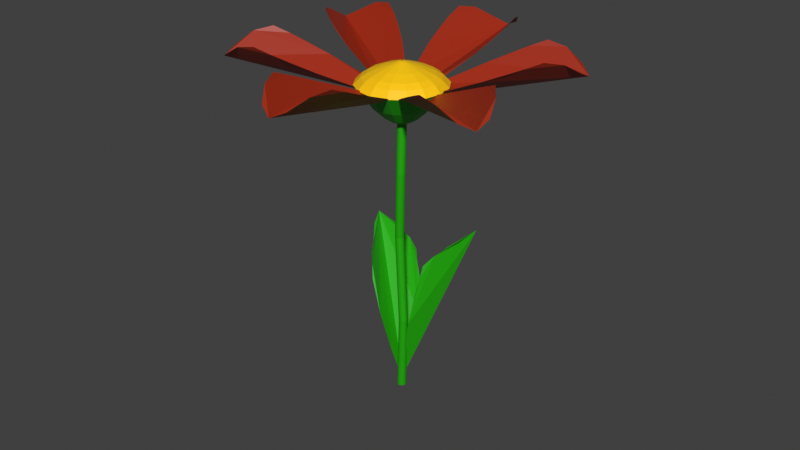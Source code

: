 # Source: kleineBlume.blend  (saved by Blender 3.6.13; exported with 4.5.12 LTS)
import bpy
from mathutils import Matrix  # noqa: F401  (used for matrix-valued properties, if any)

bpy.ops.wm.read_factory_settings(use_empty=True)
scene = bpy.context.scene
scene.name = 'Scene'

# ---- collections
col_collection = bpy.data.collections.new('Collection'); scene.collection.children.link(col_collection)

# ---- materials (node trees are filled in below, after node groups)
mat_blatt = bpy.data.materials.new('Blatt')
mat_blatt.use_transparent_shadow = False
mat_st_ngel = bpy.data.materials.new('Stängel')
mat_st_ngel.use_transparent_shadow = False
mat_blumemitte = bpy.data.materials.new('BlumeMitte')
mat_blumemitte.use_transparent_shadow = False
mat_material_001 = bpy.data.materials.new('Material.001')
mat_material_001.use_transparent_shadow = False

# ---- material node trees
mat_blatt.use_nodes = True; mat_blatt.node_tree.nodes.clear()
_N = mat_blatt.node_tree.nodes; _L = mat_blatt.node_tree.links
n0 = _N.new('ShaderNodeBsdfPrincipled'); n0.name = 'Principled BSDF'; n0.location = (10, 300)
n0.inputs[0].default_value = (0.3537, 0.02134, 0.003514, 1.0)
n0.inputs[3].default_value = 1.45
n1 = _N.new('ShaderNodeOutputMaterial'); n1.name = 'Material-Ausgabe'; n1.location = (300, 300)
_L.new(n0.outputs[0], n1.inputs[0])
n1.is_active_output = True
mat_st_ngel.use_nodes = True; mat_st_ngel.node_tree.nodes.clear()
_N = mat_st_ngel.node_tree.nodes; _L = mat_st_ngel.node_tree.links
n0 = _N.new('ShaderNodeBsdfPrincipled'); n0.name = 'Principled BSDF'; n0.location = (10, 300)
n0.inputs[0].default_value = (0.01375, 0.406, 0.0, 1.0)
n0.inputs[3].default_value = 1.45
n1 = _N.new('ShaderNodeOutputMaterial'); n1.name = 'Material-Ausgabe'; n1.location = (300, 300)
_L.new(n0.outputs[0], n1.inputs[0])
n1.is_active_output = True
mat_blumemitte.use_nodes = True; mat_blumemitte.node_tree.nodes.clear()
_N = mat_blumemitte.node_tree.nodes; _L = mat_blumemitte.node_tree.links
n0 = _N.new('ShaderNodeBsdfPrincipled'); n0.name = 'Principled BSDF'; n0.location = (10, 300)
n0.inputs[0].default_value = (1.0, 0.5952, 0.002551, 1.0)
n0.inputs[3].default_value = 1.45
n1 = _N.new('ShaderNodeOutputMaterial'); n1.name = 'Material-Ausgabe'; n1.location = (300, 300)
_L.new(n0.outputs[0], n1.inputs[0])
n1.is_active_output = True
mat_material_001.use_nodes = True; mat_material_001.node_tree.nodes.clear()
_N = mat_material_001.node_tree.nodes; _L = mat_material_001.node_tree.links
n0 = _N.new('ShaderNodeBsdfPrincipled'); n0.name = 'Principled BSDF'; n0.location = (10, 300)
n0.inputs[3].default_value = 1.45
n1 = _N.new('ShaderNodeOutputMaterial'); n1.name = 'Material-Ausgabe'; n1.location = (300, 300)
_L.new(n0.outputs[0], n1.inputs[0])
n1.is_active_output = True

# ---- world
world_world = bpy.data.worlds.new('World'); scene.world = world_world
world_world.use_nodes = True; world_world.node_tree.nodes.clear()
_N = world_world.node_tree.nodes; _L = world_world.node_tree.links
n0 = _N.new('ShaderNodeOutputWorld'); n0.name = 'World Output'; n0.location = (300, 300)
n1 = _N.new('ShaderNodeBackground'); n1.name = 'Background'; n1.location = (10, 300)
n1.inputs[0].default_value = (0.05088, 0.05088, 0.05088, 1.0)
_L.new(n1.outputs[0], n0.inputs[0])
n0.is_active_output = True
world_world.color = (0.05088, 0.05088, 0.05088)
world_world.use_sun_shadow = False
world_world.sun_shadow_jitter_overblur = 0.0

# ---- meshes
me_kreis_002 = bpy.data.meshes.new('Kreis.002')
me_kreis_002.from_pydata([(1.169e-09, -0.02067, 0.0), (-0.3302, -0.6684, 0.0), (-0.61, -1.77, 0.0), (-0.6988, -2.33, 0.0), (-0.7366, -2.712, 0.0), (-0.7343, -3.095, -0.003753), (-0.5729, -3.419, -0.2255), (-0.3101, -3.636, -0.589), (2.513e-09, -3.712, -0.7757), (0.3101, -3.636, -0.589), (0.5729, -3.419, -0.2255), (0.7343, -3.095, -0.003753), (0.7366, -2.712, 0.0), (0.6988, -2.33, 0.0), (0.61, -1.77, 0.0), (0.3302, -0.6684, 0.0)], [], [(0, 8, 9, 10, 11, 12, 13, 14, 15), (1, 2, 3, 4, 5, 6, 7, 8, 0)])
_uv = me_kreis_002.uv_layers.new(name='UV-Map')
_uv.uv.foreach_set('vector', [0.0, 0.0, 0.0, 0.0, 0.0, 0.0, 0.0, 0.0, 0.0, 0.0, 0.0, 0.0, 0.0, 0.0, 0.0, 0.0, 0.0, 0.0, 0.0, 0.0, 0.0, 0.0, 0.0, 0.0, 0.0, 0.0, 0.0, 0.0, 0.0, 0.0, 0.0, 0.0, 0.0, 0.0, 0.0, 0.0])
me_kreis_002.materials.append(mat_blatt)
me_kreis_002.update()
me_kreis_003 = bpy.data.meshes.new('Kreis.003')
me_kreis_003.from_pydata([(1.169e-09, -0.02067, 0.0), (-0.3302, -0.6684, 0.0), (-0.61, -1.77, 0.0), (-0.6988, -2.33, 0.0), (-0.7366, -2.712, 0.0), (-0.7343, -3.095, -0.003753), (-0.5729, -3.419, -0.2255), (-0.3101, -3.636, -0.589), (2.513e-09, -3.712, -0.7757), (0.3101, -3.636, -0.589), (0.5729, -3.419, -0.2255), (0.7343, -3.095, -0.003753), (0.7366, -2.712, 0.0), (0.6988, -2.33, 0.0), (0.61, -1.77, 0.0), (0.3302, -0.6684, 0.0)], [], [(0, 8, 9, 10, 11, 12, 13, 14, 15), (1, 2, 3, 4, 5, 6, 7, 8, 0)])
_uv = me_kreis_003.uv_layers.new(name='UV-Map')
_uv.uv.foreach_set('vector', [0.0, 0.0, 0.0, 0.0, 0.0, 0.0, 0.0, 0.0, 0.0, 0.0, 0.0, 0.0, 0.0, 0.0, 0.0, 0.0, 0.0, 0.0, 0.0, 0.0, 0.0, 0.0, 0.0, 0.0, 0.0, 0.0, 0.0, 0.0, 0.0, 0.0, 0.0, 0.0, 0.0, 0.0, 0.0, 0.0])
me_kreis_003.materials.append(mat_blatt)
me_kreis_003.update()
me_kreis_004 = bpy.data.meshes.new('Kreis.004')
me_kreis_004.from_pydata([(1.169e-09, -0.02067, 0.0), (-0.3302, -0.6684, 0.0), (-0.61, -1.77, 0.0), (-0.6988, -2.33, 0.0), (-0.7366, -2.712, 0.0), (-0.7343, -3.095, -0.003753), (-0.5729, -3.419, -0.2255), (-0.3101, -3.636, -0.589), (2.513e-09, -3.712, -0.7757), (0.3101, -3.636, -0.589), (0.5729, -3.419, -0.2255), (0.7343, -3.095, -0.003753), (0.7366, -2.712, 0.0), (0.6988, -2.33, 0.0), (0.61, -1.77, 0.0), (0.3302, -0.6684, 0.0)], [], [(0, 8, 9, 10, 11, 12, 13, 14, 15), (1, 2, 3, 4, 5, 6, 7, 8, 0)])
_uv = me_kreis_004.uv_layers.new(name='UV-Map')
_uv.uv.foreach_set('vector', [0.0, 0.0, 0.0, 0.0, 0.0, 0.0, 0.0, 0.0, 0.0, 0.0, 0.0, 0.0, 0.0, 0.0, 0.0, 0.0, 0.0, 0.0, 0.0, 0.0, 0.0, 0.0, 0.0, 0.0, 0.0, 0.0, 0.0, 0.0, 0.0, 0.0, 0.0, 0.0, 0.0, 0.0, 0.0, 0.0])
me_kreis_004.materials.append(mat_blatt)
me_kreis_004.update()
me_kreis_005 = bpy.data.meshes.new('Kreis.005')
me_kreis_005.from_pydata([(1.169e-09, -0.02067, 0.0), (-0.3302, -0.6684, 0.0), (-0.61, -1.77, 0.0), (-0.6988, -2.33, 0.0), (-0.7366, -2.712, 0.0), (-0.7343, -3.095, -0.003753), (-0.5729, -3.419, -0.2255), (-0.3101, -3.636, -0.589), (2.513e-09, -3.712, -0.7757), (0.3101, -3.636, -0.589), (0.5729, -3.419, -0.2255), (0.7343, -3.095, -0.003753), (0.7366, -2.712, 0.0), (0.6988, -2.33, 0.0), (0.61, -1.77, 0.0), (0.3302, -0.6684, 0.0)], [], [(0, 8, 9, 10, 11, 12, 13, 14, 15), (1, 2, 3, 4, 5, 6, 7, 8, 0)])
_uv = me_kreis_005.uv_layers.new(name='UV-Map')
_uv.uv.foreach_set('vector', [0.0, 0.0, 0.0, 0.0, 0.0, 0.0, 0.0, 0.0, 0.0, 0.0, 0.0, 0.0, 0.0, 0.0, 0.0, 0.0, 0.0, 0.0, 0.0, 0.0, 0.0, 0.0, 0.0, 0.0, 0.0, 0.0, 0.0, 0.0, 0.0, 0.0, 0.0, 0.0, 0.0, 0.0, 0.0, 0.0])
me_kreis_005.materials.append(mat_blatt)
me_kreis_005.update()
me_kreis_006 = bpy.data.meshes.new('Kreis.006')
me_kreis_006.from_pydata([(1.169e-09, -0.02067, 0.0), (-0.3302, -0.6684, 0.0), (-0.61, -1.77, 0.0), (-0.6988, -2.33, 0.0), (-0.7366, -2.712, 0.0), (-0.7343, -3.095, -0.003753), (-0.5729, -3.419, -0.2255), (-0.3101, -3.636, -0.589), (2.513e-09, -3.712, -0.7757), (0.3101, -3.636, -0.589), (0.5729, -3.419, -0.2255), (0.7343, -3.095, -0.003753), (0.7366, -2.712, 0.0), (0.6988, -2.33, 0.0), (0.61, -1.77, 0.0), (0.3302, -0.6684, 0.0)], [], [(0, 8, 9, 10, 11, 12, 13, 14, 15), (1, 2, 3, 4, 5, 6, 7, 8, 0)])
_uv = me_kreis_006.uv_layers.new(name='UV-Map')
_uv.uv.foreach_set('vector', [0.0, 0.0, 0.0, 0.0, 0.0, 0.0, 0.0, 0.0, 0.0, 0.0, 0.0, 0.0, 0.0, 0.0, 0.0, 0.0, 0.0, 0.0, 0.0, 0.0, 0.0, 0.0, 0.0, 0.0, 0.0, 0.0, 0.0, 0.0, 0.0, 0.0, 0.0, 0.0, 0.0, 0.0, 0.0, 0.0])
me_kreis_006.materials.append(mat_blatt)
me_kreis_006.update()
me_kreis_007 = bpy.data.meshes.new('Kreis.007')
me_kreis_007.from_pydata([(1.169e-09, -0.02067, 0.0), (-0.3302, -0.6684, 0.0), (-0.61, -1.77, 0.0), (-0.6988, -2.33, 0.0), (-0.7366, -2.712, 0.0), (-0.7343, -3.095, -0.003753), (-0.5729, -3.419, -0.2255), (-0.3101, -3.636, -0.589), (2.513e-09, -3.712, -0.7757), (0.3101, -3.636, -0.589), (0.5729, -3.419, -0.2255), (0.7343, -3.095, -0.003753), (0.7366, -2.712, 0.0), (0.6988, -2.33, 0.0), (0.61, -1.77, 0.0), (0.3302, -0.6684, 0.0)], [], [(0, 8, 9, 10, 11, 12, 13, 14, 15), (1, 2, 3, 4, 5, 6, 7, 8, 0)])
_uv = me_kreis_007.uv_layers.new(name='UV-Map')
_uv.uv.foreach_set('vector', [0.0, 0.0, 0.0, 0.0, 0.0, 0.0, 0.0, 0.0, 0.0, 0.0, 0.0, 0.0, 0.0, 0.0, 0.0, 0.0, 0.0, 0.0, 0.0, 0.0, 0.0, 0.0, 0.0, 0.0, 0.0, 0.0, 0.0, 0.0, 0.0, 0.0, 0.0, 0.0, 0.0, 0.0, 0.0, 0.0])
me_kreis_007.materials.append(mat_blatt)
me_kreis_007.update()
me_kreis_010 = bpy.data.meshes.new('Kreis.010')
me_kreis_010.from_pydata([(-0.03541, 4.55, 0.3136), (-0.3684, 3.951, 0.7639), (-0.6693, 3.307, 1.25), (-0.8786, 2.649, 1.708), (-0.8787, 2.374, 1.919), (-0.9082, 2.145, 2.093), (-0.8645, 1.809, 2.126), (-0.6861, 1.232, 2.08), (-0.4167, 0.8151, 2.091), (-0.17, 1.201, 2.132), (0.0546, 1.791, 2.21), (0.195, 2.08, 2.205), (0.228, 2.309, 2.031), (0.2837, 2.58, 1.827), (0.2487, 3.253, 1.344), (0.1284, 3.921, 0.8144), (-1.592, -0.7238, 5.224), (-1.553, -0.4566, 5.506), (-1.656, -0.1627, 5.741), (-1.886, 0.1132, 5.894), (-2.207, 0.3291, 5.941), (-2.572, 0.4521, 5.875), (-2.924, 0.4635, 5.706), (-3.209, 0.3615, 5.461), (-3.385, 0.1618, 5.175), (-3.424, -0.1054, 4.894), (-3.321, -0.3994, 4.659), (-3.091, -0.6753, 4.506), (-2.77, -0.8912, 4.459), (-2.405, -1.014, 4.525), (-2.054, -1.026, 4.693), (-1.768, -0.9236, 4.939), (-1.962, 0.181, 4.763), (-1.973, 0.1069, 4.685), (-1.991, 0.2625, 4.828), (-2.055, 0.3391, 4.87), (-2.144, 0.3989, 4.883), (-2.245, 0.433, 4.865), (-2.343, 0.4362, 4.818), (-2.422, 0.4079, 4.75), (-2.47, 0.3525, 4.671), (-2.481, 0.2784, 4.593), (-2.453, 0.1969, 4.528), (-2.389, 0.1204, 4.485), (-2.3, 0.06054, 4.472), (-2.199, 0.02643, 4.491), (-2.101, 0.02327, 4.537), (-2.022, 0.05155, 4.606), (-1.719, -0.1077, 5.106), (-1.745, -0.2844, 4.92), (-1.787, 0.08662, 5.262), (-1.939, 0.2691, 5.363), (-2.152, 0.4118, 5.394), (-2.393, 0.4932, 5.35), (-2.625, 0.5007, 5.239), (-2.814, 0.4333, 5.076), (-2.93, 0.3012, 4.888), (-2.956, 0.1245, 4.702), (-2.888, -0.06987, 4.546), (-2.736, -0.2523, 4.445), (-2.523, -0.3951, 4.414), (-2.282, -0.4764, 4.458), (-2.05, -0.484, 4.569), (-1.861, -0.4165, 4.732), (-1.879, 0.1071, 4.853), (-1.894, 0.001227, 4.742), (-1.92, 0.2237, 4.947), (-2.011, 0.333, 5.007), (-2.138, 0.4186, 5.026), (-2.283, 0.4674, 5.0), (-2.422, 0.4719, 4.933), (-2.535, 0.4315, 4.835), (-2.605, 0.3523, 4.722), (-2.62, 0.2464, 4.611), (-2.58, 0.1298, 4.517), (-2.488, 0.02047, 4.457), (-2.361, -0.06511, 4.438), (-2.217, -0.1139, 4.464), (-2.077, -0.1184, 4.531), (-1.964, -0.07797, 4.629), (-1.776, -0.7565, 5.321), (-1.742, -0.5287, 5.561), (-1.83, -0.2782, 5.761), (-2.026, -0.04296, 5.891), (-2.3, 0.1411, 5.931), (-2.611, 0.2459, 5.875), (-2.91, 0.2556, 5.732), (-3.154, 0.1687, 5.522), (-3.304, -0.001573, 5.279), (-3.337, -0.2293, 5.039), (-3.249, -0.4799, 4.839), (-3.053, -0.7151, 4.709), (-2.779, -0.8991, 4.668), (-2.469, -1.004, 4.725), (-2.169, -1.014, 4.868), (-1.926, -0.9268, 5.078), (-1.933, -0.7534, 5.378), (-1.905, -0.5634, 5.578), (-1.979, -0.3544, 5.745), (-2.142, -0.1582, 5.854), (-2.371, -0.00469, 5.887), (-2.63, 0.08277, 5.841), (-2.88, 0.09087, 5.721), (-3.083, 0.01838, 5.546), (-3.208, -0.1237, 5.343), (-3.236, -0.3137, 5.143), (-3.163, -0.5227, 4.976), (-2.999, -0.7189, 4.867), (-2.771, -0.8724, 4.834), (-2.512, -0.9598, 4.881), (-2.261, -0.9679, 5.001), (-2.058, -0.8954, 5.175), (-2.209, -0.7082, 5.445), (-2.191, -0.589, 5.571), (-2.237, -0.4579, 5.676), (-2.339, -0.3348, 5.744), (-2.483, -0.2384, 5.765), (-2.646, -0.1836, 5.736), (-2.802, -0.1785, 5.66), (-2.93, -0.224, 5.551), (-3.008, -0.3131, 5.423), (-3.026, -0.4323, 5.298), (-2.98, -0.5635, 5.193), (-2.877, -0.6866, 5.125), (-2.734, -0.7829, 5.104), (-2.571, -0.8378, 5.133), (-2.414, -0.8429, 5.208), (-2.287, -0.7974, 5.318), (-2.567, -0.6278, 5.515), (-2.563, -0.6035, 5.541), (-2.573, -0.5767, 5.562), (-2.594, -0.5516, 5.576), (-2.623, -0.5319, 5.58), (-2.656, -0.5207, 5.574), (-2.688, -0.5196, 5.559), (-2.714, -0.5289, 5.537), (-2.73, -0.5471, 5.511), (-2.734, -0.5715, 5.485), (-2.724, -0.5983, 5.464), (-2.703, -0.6234, 5.45), (-2.674, -0.6431, 5.445), (-2.641, -0.6543, 5.451), (-2.609, -0.6553, 5.467), (-2.583, -0.646, 5.489), (-2.638, -0.606, 5.524), (-2.637, -0.6012, 5.529), (-2.639, -0.596, 5.533), (-2.643, -0.591, 5.536), (-2.649, -0.5872, 5.537), (-2.656, -0.585, 5.536), (-2.662, -0.5848, 5.533), (-2.667, -0.5866, 5.528), (-2.67, -0.5902, 5.523), (-2.671, -0.5949, 5.518), (-2.669, -0.6002, 5.514), (-2.665, -0.6051, 5.511), (-2.659, -0.609, 5.511), (-2.653, -0.6112, 5.512), (-2.646, -0.6114, 5.515), (-2.641, -0.6095, 5.519), (-2.114, 0.2353, 4.685), (-2.118, 0.2081, 4.656), (-2.125, 0.2652, 4.709), (-2.148, 0.2933, 4.725), (-2.181, 0.3152, 4.729), (-2.218, 0.3277, 4.723), (-2.254, 0.3289, 4.705), (-2.283, 0.3185, 4.68), (-2.301, 0.2982, 4.651), (-2.305, 0.271, 4.623), (-2.294, 0.2411, 4.599), (-2.271, 0.213, 4.583), (-2.238, 0.1911, 4.579), (-2.201, 0.1785, 4.585), (-2.165, 0.1774, 4.602), (-2.136, 0.1878, 4.627), (-1.745, 1.025, 3.894), (-1.749, 0.9976, 3.866), (-1.755, 1.055, 3.918), (-1.778, 1.083, 3.934), (-1.811, 1.105, 3.939), (-1.848, 1.117, 3.932), (-1.884, 1.118, 3.915), (-1.913, 1.108, 3.89), (-1.931, 1.088, 3.861), (-1.935, 1.06, 3.832), (-1.925, 1.031, 3.808), (-1.901, 1.003, 3.793), (-1.868, 0.9805, 3.788), (-1.831, 0.968, 3.795), (-1.796, 0.9669, 3.812), (-1.767, 0.9772, 3.837), (-1.106, 2.077, 2.918), (-1.11, 2.05, 2.89), (-1.117, 2.107, 2.942), (-1.14, 2.135, 2.958), (-1.173, 2.157, 2.962), (-1.21, 2.17, 2.956), (-1.246, 2.171, 2.939), (-1.275, 2.16, 2.914), (-1.293, 2.14, 2.885), (-1.297, 2.113, 2.856), (-1.286, 2.083, 2.832), (-1.263, 2.055, 2.816), (-1.23, 2.033, 2.812), (-1.193, 2.021, 2.818), (-1.157, 2.019, 2.836), (-1.128, 2.03, 2.861), (-0.55, 3.316, 1.45), (-0.554, 3.289, 1.421), (-0.5605, 3.346, 1.474), (-0.5839, 3.374, 1.489), (-0.6166, 3.396, 1.494), (-0.6537, 3.408, 1.487), (-0.6894, 3.409, 1.47), (-0.7185, 3.399, 1.445), (-0.7364, 3.379, 1.416), (-0.7404, 3.351, 1.387), (-0.7299, 3.322, 1.364), (-0.7065, 3.293, 1.348), (-0.6738, 3.272, 1.343), (-0.6367, 3.259, 1.35), (-0.6009, 3.258, 1.367), (-0.5719, 3.268, 1.392), (0.1266, 4.528, 0.2984), (0.1226, 4.501, 0.2697), (0.1161, 4.558, 0.3223), (0.09273, 4.586, 0.3378), (0.06, 4.608, 0.3426), (0.02293, 4.621, 0.3359), (-0.01286, 4.622, 0.3187), (-0.04191, 4.612, 0.2937), (-0.0598, 4.591, 0.2647), (-0.0638, 4.564, 0.2361), (-0.05332, 4.534, 0.2122), (-0.02993, 4.506, 0.1966), (0.002793, 4.484, 0.1918), (0.03987, 4.472, 0.1985), (0.07566, 4.47, 0.2157), (0.1047, 4.481, 0.2407), (-0.02842, 4.466, 0.2519), (0.2206, 3.926, 0.8167), (0.45, 3.383, 1.444), (0.6455, 2.924, 2.106), (0.6606, 2.779, 2.42), (0.6925, 2.638, 2.671), (0.8138, 2.653, 2.987), (1.018, 2.824, 3.532), (1.049, 3.012, 3.991), (0.6744, 3.142, 3.758), (0.1898, 3.225, 3.355), (-0.04171, 3.318, 3.153), (-0.076, 3.461, 2.903), (-0.128, 3.641, 2.613), (-0.1609, 3.949, 1.845), (-0.1101, 4.232, 1.034)], [], [(0, 8, 9, 10, 11, 12, 13, 14, 15), (1, 2, 3, 4, 5, 6, 7, 8, 0), (45, 46, 174, 173), (48, 49, 16, 17), (50, 48, 17, 18), (51, 50, 18, 19), (52, 51, 19, 20), (53, 52, 20, 21), (54, 53, 21, 22), (55, 54, 22, 23), (56, 55, 23, 24), (57, 56, 24, 25), (58, 57, 25, 26), (59, 58, 26, 27), (60, 59, 27, 28), (61, 60, 28, 29), (62, 61, 29, 30), (63, 62, 30, 31), (49, 63, 31, 16), (64, 65, 49, 48), (66, 64, 48, 50), (67, 66, 50, 51), (68, 67, 51, 52), (69, 68, 52, 53), (70, 69, 53, 54), (71, 70, 54, 55), (72, 71, 55, 56), (73, 72, 56, 57), (74, 73, 57, 58), (75, 74, 58, 59), (76, 75, 59, 60), (77, 76, 60, 61), (78, 77, 61, 62), (79, 78, 62, 63), (65, 79, 63, 49), (32, 33, 65, 64), (34, 32, 64, 66), (35, 34, 66, 67), (36, 35, 67, 68), (37, 36, 68, 69), (38, 37, 69, 70), (39, 38, 70, 71), (40, 39, 71, 72), (41, 40, 72, 73), (42, 41, 73, 74), (43, 42, 74, 75), (44, 43, 75, 76), (45, 44, 76, 77), (46, 45, 77, 78), (47, 46, 78, 79), (33, 47, 79, 65), (27, 26, 90, 91), (20, 19, 83, 84), (28, 27, 91, 92), (21, 20, 84, 85), (29, 28, 92, 93), (22, 21, 85, 86), (30, 29, 93, 94), (23, 22, 86, 87), (31, 30, 94, 95), (24, 23, 87, 88), (17, 16, 80, 81), (16, 31, 95, 80), (25, 24, 88, 89), (18, 17, 81, 82), (26, 25, 89, 90), (19, 18, 82, 83), (84, 83, 99, 100), (92, 91, 107, 108), (85, 84, 100, 101), (93, 92, 108, 109), (86, 85, 101, 102), (94, 93, 109, 110), (87, 86, 102, 103), (95, 94, 110, 111), (88, 87, 103, 104), (81, 80, 96, 97), (80, 95, 111, 96), (89, 88, 104, 105), (82, 81, 97, 98), (90, 89, 105, 106), (83, 82, 98, 99), (91, 90, 106, 107), (105, 104, 120, 121), (98, 97, 113, 114), (106, 105, 121, 122), (99, 98, 114, 115), (107, 106, 122, 123), (100, 99, 115, 116), (108, 107, 123, 124), (101, 100, 116, 117), (109, 108, 124, 125), (102, 101, 117, 118), (110, 109, 125, 126), (103, 102, 118, 119), (111, 110, 126, 127), (104, 103, 119, 120), (97, 96, 112, 113), (96, 111, 127, 112), (122, 121, 137, 138), (115, 114, 130, 131), (123, 122, 138, 139), (116, 115, 131, 132), (124, 123, 139, 140), (117, 116, 132, 133), (125, 124, 140, 141), (118, 117, 133, 134), (126, 125, 141, 142), (119, 118, 134, 135), (127, 126, 142, 143), (120, 119, 135, 136), (113, 112, 128, 129), (112, 127, 143, 128), (121, 120, 136, 137), (114, 113, 129, 130), (143, 142, 158, 159), (136, 135, 151, 152), (129, 128, 144, 145), (128, 143, 159, 144), (137, 136, 152, 153), (130, 129, 145, 146), (138, 137, 153, 154), (131, 130, 146, 147), (139, 138, 154, 155), (132, 131, 147, 148), (140, 139, 155, 156), (133, 132, 148, 149), (141, 140, 156, 157), (134, 133, 149, 150), (142, 141, 157, 158), (135, 134, 150, 151), (170, 171, 187, 186), (38, 39, 167, 166), (46, 47, 175, 174), (39, 40, 168, 167), (33, 32, 160, 161), (47, 33, 161, 175), (40, 41, 169, 168), (32, 34, 162, 160), (41, 42, 170, 169), (34, 35, 163, 162), (42, 43, 171, 170), (35, 36, 164, 163), (43, 44, 172, 171), (36, 37, 165, 164), (44, 45, 173, 172), (37, 38, 166, 165), (177, 176, 192, 193), (163, 164, 180, 179), (171, 172, 188, 187), (164, 165, 181, 180), (172, 173, 189, 188), (165, 166, 182, 181), (173, 174, 190, 189), (166, 167, 183, 182), (174, 175, 191, 190), (167, 168, 184, 183), (161, 160, 176, 177), (175, 161, 177, 191), (168, 169, 185, 184), (160, 162, 178, 176), (169, 170, 186, 185), (162, 163, 179, 178), (197, 198, 214, 213), (191, 177, 193, 207), (184, 185, 201, 200), (176, 178, 194, 192), (185, 186, 202, 201), (178, 179, 195, 194), (186, 187, 203, 202), (179, 180, 196, 195), (187, 188, 204, 203), (180, 181, 197, 196), (188, 189, 205, 204), (181, 182, 198, 197), (189, 190, 206, 205), (182, 183, 199, 198), (190, 191, 207, 206), (183, 184, 200, 199), (217, 218, 234, 233), (205, 206, 222, 221), (198, 199, 215, 214), (206, 207, 223, 222), (199, 200, 216, 215), (193, 192, 208, 209), (207, 193, 209, 223), (200, 201, 217, 216), (192, 194, 210, 208), (201, 202, 218, 217), (194, 195, 211, 210), (202, 203, 219, 218), (195, 196, 212, 211), (203, 204, 220, 219), (196, 197, 213, 212), (204, 205, 221, 220), (224, 226, 227, 228, 229, 230, 231, 232, 233, 234, 235, 236, 237, 238, 239, 225), (210, 211, 227, 226), (218, 219, 235, 234), (211, 212, 228, 227), (219, 220, 236, 235), (212, 213, 229, 228), (220, 221, 237, 236), (213, 214, 230, 229), (221, 222, 238, 237), (214, 215, 231, 230), (222, 223, 239, 238), (215, 216, 232, 231), (209, 208, 224, 225), (223, 209, 225, 239), (216, 217, 233, 232), (208, 210, 226, 224), (240, 248, 249, 250, 251, 252, 253, 254, 255), (241, 242, 243, 244, 245, 246, 247, 248, 240)])
me_kreis_010.polygons.foreach_set('material_index', [0, 0, 0, 0, 0, 0, 0, 0, 0, 0, 0, 0, 0, 0, 0, 0, 0, 0, 0, 0, 0, 0, 0, 0, 0, 0, 0, 0, 0, 0, 0, 0, 0, 0, 0, 0, 0, 0, 0, 0, 0, 0, 0, 0, 0, 0, 0, 0, 0, 0, 0, 1, 1, 1, 1, 1, 1, 1, 1, 1, 1, 1, 1, 1, 1, 1, 1, 1, 1, 1, 1, 1, 1, 1, 1, 1, 1, 1, 1, 1, 1, 1, 1, 1, 1, 1, 1, 1, 1, 1, 1, 1, 1, 1, 1, 1, 1, 1, 1, 1, 1, 1, 1, 1, 1, 1, 1, 1, 1, 1, 1, 1, 1, 1, 1, 1, 1, 1, 1, 1, 1, 1, 1, 1, 1, 1, 1, 1, 1, 1, 1, 0, 0, 0, 0, 0, 0, 0, 0, 0, 0, 0, 0, 0, 0, 0, 0, 0, 0, 0, 0, 0, 0, 0, 0, 0, 0, 0, 0, 0, 0, 0, 0, 0, 0, 0, 0, 0, 0, 0, 0, 0, 0, 0, 0, 0, 0, 0, 0, 0, 0, 0, 0, 0, 0, 0, 0, 0, 0, 0, 0, 0, 0, 0, 0, 0, 0, 0, 0, 0, 0, 0, 0, 0, 0, 0, 0, 0, 0, 0, 0, 0, 0])
_uv = me_kreis_010.uv_layers.new(name='UV-Map')
_uv.uv.foreach_set('vector', [0.0, 0.0, 0.0, 0.0, 0.0, 0.0, 0.0, 0.0, 0.0, 0.0, 0.0, 0.0, 0.0, 0.0, 0.0, 0.0, 0.0, 0.0, 0.0, 0.0, 0.0, 0.0, 0.0, 0.0, 0.0, 0.0, 0.0, 0.0, 0.0, 0.0, 0.0, 0.0, 0.0, 0.0, 0.0, 0.0, 0.0, 0.0, 0.0, 0.0, 0.0, 0.0, 0.0, 0.0, 0.0, 0.0, 0.0, 0.0, 0.0, 0.0, 0.0, 0.0, 0.0, 0.0, 0.0, 0.0, 0.0, 0.0, 0.0, 0.0, 0.0, 0.0, 0.0, 0.0, 0.0, 0.0, 0.0, 0.0, 0.0, 0.0, 0.0, 0.0, 0.0, 0.0, 0.0, 0.0, 0.0, 0.0, 0.0, 0.0, 0.0, 0.0, 0.0, 0.0, 0.0, 0.0, 0.0, 0.0, 0.0, 0.0, 0.0, 0.0, 0.0, 0.0, 0.0, 0.0, 0.0, 0.0, 0.0, 0.0, 0.0, 0.0, 0.0, 0.0, 0.0, 0.0, 0.0, 0.0, 0.0, 0.0, 0.0, 0.0, 0.0, 0.0, 0.0, 0.0, 0.0, 0.0, 0.0, 0.0, 0.0, 0.0, 0.0, 0.0, 0.0, 0.0, 0.0, 0.0, 0.0, 0.0, 0.0, 0.0, 0.0, 0.0, 0.0, 0.0, 0.0, 0.0, 0.0, 0.0, 0.0, 0.0, 0.0, 0.0, 0.0, 0.0, 0.0, 0.0, 0.0, 0.0, 0.0, 0.0, 0.0, 0.0, 0.0, 0.0, 0.0, 0.0, 0.0, 0.0, 0.0, 0.0, 0.0, 0.0, 0.0, 0.0, 0.0, 0.0, 0.0, 0.0, 0.0, 0.0, 0.0, 0.0, 0.0, 0.0, 0.0, 0.0, 0.0, 0.0, 0.0, 0.0, 0.0, 0.0, 0.0, 0.0, 0.0, 0.0, 0.0, 0.0, 0.0, 0.0, 0.0, 0.0, 0.0, 0.0, 0.0, 0.0, 0.0, 0.0, 0.0, 0.0, 0.0, 0.0, 0.0, 0.0, 0.0, 0.0, 0.0, 0.0, 0.0, 0.0, 0.0, 0.0, 0.0, 0.0, 0.0, 0.0, 0.0, 0.0, 0.0, 0.0, 0.0, 0.0, 0.0, 0.0, 0.0, 0.0, 0.0, 0.0, 0.0, 0.0, 0.0, 0.0, 0.0, 0.0, 0.0, 0.0, 0.0, 0.0, 0.0, 0.0, 0.0, 0.0, 0.0, 0.0, 0.0, 0.0, 0.0, 0.0, 0.0, 0.0, 0.0, 0.0, 0.0, 0.0, 0.0, 0.0, 0.0, 0.0, 0.0, 0.0, 0.0, 0.0, 0.0, 0.0, 0.0, 0.0, 0.0, 0.0, 0.0, 0.0, 0.0, 0.0, 0.0, 0.0, 0.0, 0.0, 0.0, 0.0, 0.0, 0.0, 0.0, 0.0, 0.0, 0.0, 0.0, 0.0, 0.0, 0.0, 0.0, 0.0, 0.0, 0.0, 0.0, 0.0, 0.0, 0.0, 0.0, 0.0, 0.0, 0.0, 0.0, 0.0, 0.0, 0.0, 0.0, 0.0, 0.0, 0.0, 0.0, 0.0, 0.0, 0.0, 0.0, 0.0, 0.0, 0.0, 0.0, 0.0, 0.0, 0.0, 0.0, 0.0, 0.0, 0.0, 0.0, 0.0, 0.0, 0.0, 0.0, 0.0, 0.0, 0.0, 0.0, 0.0, 0.0, 0.0, 0.0, 0.0, 0.0, 0.0, 0.0, 0.0, 0.0, 0.0, 0.0, 0.0, 0.0, 0.0, 0.0, 0.0, 0.0, 0.0, 0.0, 0.0, 0.0, 0.0, 0.0, 0.0, 0.0, 0.0, 0.0, 0.0, 0.0, 0.0, 0.0, 0.0, 0.0, 0.0, 0.0, 0.0, 0.0, 0.0, 0.0, 0.0, 0.0, 0.0, 0.0, 0.0, 0.0, 0.0, 0.0, 0.0, 0.0, 0.0, 0.0, 0.0, 0.0, 0.0, 0.0, 0.0, 0.0, 0.0, 0.0, 0.0, 0.0, 0.0, 0.0, 0.0, 0.0, 0.0, 0.0, 0.0, 0.0, 0.0, 0.0, 0.0, 0.0, 0.0, 0.0, 0.0, 0.0, 0.0, 0.0, 0.0, 0.0, 0.0, 0.0, 0.0, 0.0, 0.0, 0.0, 0.0, 0.0, 0.0, 0.0, 0.0, 0.0, 0.0, 0.0, 0.0, 0.0, 0.0, 0.0, 0.0, 0.0, 0.0, 0.0, 0.0, 0.0, 0.0, 0.0, 0.0, 0.0, 0.0, 0.0, 0.0, 0.0, 0.0, 0.0, 0.0, 0.0, 0.0, 0.0, 0.0, 0.0, 0.0, 0.0, 0.0, 0.0, 0.0, 0.0, 0.0, 0.0, 0.0, 0.0, 0.0, 0.0, 0.0, 0.0, 0.0, 0.0, 0.0, 0.0, 0.0, 0.0, 0.0, 0.0, 0.0, 0.0, 0.0, 0.0, 0.0, 0.0, 0.0, 0.0, 0.0, 0.0, 0.0, 0.0, 0.0, 0.0, 0.0, 0.0, 0.0, 0.0, 0.0, 0.0, 0.0, 0.0, 0.0, 0.0, 0.0, 0.0, 0.0, 0.0, 0.0, 0.0, 0.0, 0.0, 0.0, 0.0, 0.0, 0.0, 0.0, 0.0, 0.0, 0.0, 0.0, 0.0, 0.0, 0.0, 0.0, 0.0, 0.0, 0.0, 0.0, 0.0, 0.0, 0.0, 0.0, 0.0, 0.0, 0.0, 0.0, 0.0, 0.0, 0.0, 0.0, 0.0, 0.0, 0.0, 0.0, 0.0, 0.0, 0.0, 0.0, 0.0, 0.0, 0.0, 0.0, 0.0, 0.0, 0.0, 0.0, 0.0, 0.0, 0.0, 0.0, 0.0, 0.0, 0.0, 0.0, 0.0, 0.0, 0.0, 0.0, 0.0, 0.0, 0.0, 0.0, 0.0, 0.0, 0.0, 0.0, 0.0, 0.0, 0.0, 0.0, 0.0, 0.0, 0.0, 0.0, 0.0, 0.0, 0.0, 0.0, 0.0, 0.0, 0.0, 0.0, 0.0, 0.0, 0.0, 0.0, 0.0, 0.0, 0.0, 0.0, 0.0, 0.0, 0.0, 0.0, 0.0, 0.0, 0.0, 0.0, 0.0, 0.0, 0.0, 0.0, 0.0, 0.0, 0.0, 0.0, 0.0, 0.0, 0.0, 0.0, 0.0, 0.0, 0.0, 0.0, 0.0, 0.0, 0.0, 0.0, 0.0, 0.0, 0.0, 0.0, 0.0, 0.0, 0.0, 0.0, 0.0, 0.0, 0.0, 0.0, 0.0, 0.0, 0.0, 0.0, 0.0, 0.0, 0.0, 0.0, 0.0, 0.0, 0.0, 0.0, 0.0, 0.0, 0.0, 0.0, 0.0, 0.0, 0.0, 0.0, 0.0, 0.0, 0.0, 0.0, 0.0, 0.0, 0.0, 0.0, 0.0, 0.0, 0.0, 0.0, 0.0, 0.0, 0.0, 0.0, 0.0, 0.0, 0.0, 0.0, 0.0, 0.0, 0.0, 0.0, 0.0, 0.0, 0.0, 0.0, 0.0, 0.0, 0.0, 0.0, 0.0, 0.0, 0.0, 0.0, 0.0, 0.0, 0.0, 0.0, 0.0, 0.0, 0.0, 0.0, 0.0, 0.0, 0.0, 0.0, 0.0, 0.0, 0.0, 0.0, 0.0, 0.0, 0.0, 0.0, 0.0, 0.0, 0.0, 0.0, 0.0, 0.0, 0.0, 0.0, 0.0, 0.0, 0.0, 0.0, 0.0, 0.0, 0.0, 0.0, 0.0, 0.0, 0.0, 0.0, 0.0, 0.0, 0.0, 0.0, 0.0, 0.0, 0.0, 0.0, 0.0, 0.0, 0.0, 0.0, 0.0, 0.0, 0.0, 0.0, 0.0, 0.0, 0.0, 0.0, 0.0, 0.0, 0.0, 0.0, 0.0, 0.0, 0.0, 0.0, 0.0, 0.0, 0.0, 0.0, 0.0, 0.0, 0.0, 0.0, 0.0, 0.0, 0.0, 0.0, 0.0, 0.0, 0.0, 0.0, 0.0, 0.0, 0.0, 0.0, 0.0, 0.0, 0.0, 0.0, 0.0, 0.0, 0.0, 0.0, 0.0, 0.0, 0.0, 0.0, 0.0, 0.0, 0.0, 0.0, 0.0, 0.0, 0.0, 0.0, 0.0, 0.0, 0.0, 0.0, 0.0, 0.0, 0.0, 0.0, 0.0, 0.0, 0.0, 0.0, 0.0, 0.0, 0.0, 0.0, 0.0, 0.0, 0.0, 0.0, 0.0, 0.0, 0.0, 0.0, 0.0, 0.0, 0.0, 0.0, 0.0, 0.0, 0.0, 0.0, 0.0, 0.0, 0.0, 0.0, 0.0, 0.0, 0.0, 0.0, 0.0, 0.0, 0.0, 0.0, 0.0, 0.0, 0.0, 0.0, 0.0, 0.0, 0.0, 0.0, 0.0, 0.0, 0.0, 0.0, 0.0, 0.0, 0.0, 0.0, 0.0, 0.0, 0.0, 0.0, 0.0, 0.0, 0.0, 0.0, 0.0, 0.0, 0.0, 0.0, 0.0, 0.0, 0.0, 0.0, 0.0, 0.0, 0.0, 0.0, 0.0, 0.0, 0.0, 0.0, 0.0, 0.0, 0.0, 0.0, 0.0, 0.0, 0.0, 0.0, 0.0, 0.0, 0.0, 0.0, 0.0, 0.0, 0.0, 0.0, 0.0, 0.0, 0.0, 0.0, 0.0, 0.0, 0.0, 0.0, 0.0, 0.0, 0.0, 0.0, 0.0, 0.0, 0.0, 0.0, 0.0, 0.0, 0.0, 0.0, 0.0, 0.0, 0.0, 0.0, 0.0, 0.0, 0.0, 0.0, 0.0, 0.0, 0.0, 0.0, 0.0, 0.0, 0.0, 0.0, 0.0, 0.0, 0.0, 0.0, 0.0, 0.0, 0.0, 0.0, 0.0, 0.0, 0.0, 0.0, 0.0, 0.0, 0.0, 0.0, 0.0, 0.0, 0.0, 0.0, 0.0, 0.0, 0.0, 0.0, 0.0, 0.0, 0.0, 0.0, 0.0, 0.0, 0.0, 0.0, 0.0, 0.0, 0.0, 0.0, 0.0, 0.0, 0.0, 0.0, 0.0, 0.0, 0.0, 0.0, 0.0, 0.0, 0.0, 0.0, 0.0, 0.0, 0.0, 0.0, 0.0, 0.0, 0.0, 0.0, 0.0, 0.0, 0.0, 0.0, 0.0, 0.0, 0.0, 0.0, 0.0, 0.0, 0.0, 0.0, 0.0, 0.0, 0.0, 0.0, 0.0, 0.0, 0.0, 0.0, 0.0, 0.0, 0.0, 0.0, 0.0, 0.0, 0.0, 0.0, 0.0, 0.0, 0.0, 0.0, 0.0, 0.0, 0.0, 0.0, 0.0, 0.0, 0.0, 0.0, 0.0, 0.0, 0.0, 0.0, 0.0, 0.0, 0.0, 0.0, 0.0, 0.0, 0.0, 0.0, 0.0, 0.0, 0.0, 0.0, 0.0, 0.0, 0.0, 0.0, 0.0, 0.0, 0.0, 0.0, 0.0, 0.0, 0.0, 0.0, 0.0, 0.0, 0.0, 0.0, 0.0, 0.0, 0.0, 0.0, 0.0, 0.0, 0.0, 0.0, 0.0, 0.0, 0.0, 0.0, 0.0, 0.0, 0.0, 0.0, 0.0, 0.0, 0.0, 0.0, 0.0, 0.0, 0.0, 0.0, 0.0, 0.0, 0.0, 0.0, 0.0, 0.0, 0.0, 0.0, 0.0, 0.0, 0.0, 0.0, 0.0, 0.0, 0.0, 0.0, 0.0, 0.0, 0.0, 0.0, 0.0, 0.0, 0.0, 0.0, 0.0, 0.0, 0.0, 0.0, 0.0, 0.0, 0.0, 0.0, 0.0, 0.0, 0.0, 0.0, 0.0, 0.0, 0.0, 0.0, 0.0, 0.0, 0.0, 0.0, 0.0, 0.0, 0.0, 0.0, 0.0, 0.0, 0.0, 0.0, 0.0, 0.0, 0.0, 0.0, 0.0, 0.0, 0.0, 0.0, 0.0, 0.0, 0.0, 0.0, 0.0, 0.0, 0.0, 0.0, 0.0, 0.0, 0.0, 0.0, 0.0, 0.0, 0.0, 0.0, 0.0, 0.0, 0.0, 0.0, 0.0, 0.0, 0.0, 0.0, 0.0, 0.0, 0.0, 0.0, 0.0, 0.0, 0.0, 0.0, 0.0, 0.0, 0.0, 0.0, 0.0, 0.0, 0.0, 0.0, 0.0, 0.0, 0.0, 0.0, 0.0, 0.0, 0.0, 0.0, 0.0, 0.0, 0.0, 0.0, 0.0, 0.0, 0.0, 0.0, 0.0, 0.0, 0.0, 0.0, 0.0, 0.0, 0.0, 0.0, 0.0, 0.0, 0.0, 0.0, 0.0, 0.0, 0.0, 0.0, 0.0, 0.0, 0.0, 0.0, 0.0, 0.0, 0.0, 0.0, 0.0, 0.0, 0.0, 0.0, 0.0, 0.0, 0.0, 0.0, 0.0, 0.0, 0.0, 0.0, 0.0, 0.0, 0.0, 0.0, 0.0, 0.0, 0.0, 0.0, 0.0, 0.0, 0.0, 0.0, 0.0, 0.0, 0.0, 0.0, 0.0, 0.0, 0.0, 0.0, 0.0, 0.0, 0.0, 0.0, 0.0, 0.0, 0.0, 0.0, 0.0, 0.0, 0.0, 0.0, 0.0, 0.0, 0.0, 0.0, 0.0, 0.0, 0.0, 0.0, 0.0, 0.0, 0.0, 0.0, 0.0, 0.0, 0.0, 0.0, 0.0, 0.0, 0.0, 0.0, 0.0, 0.0, 0.0, 0.0, 0.0, 0.0, 0.0, 0.0, 0.0, 0.0, 0.0, 0.0, 0.0, 0.0, 0.0, 0.0, 0.0, 0.0, 0.0, 0.0, 0.0, 0.0, 0.0, 0.0, 0.0, 0.0, 0.0, 0.0, 0.0, 0.0, 0.0, 0.0, 0.0, 0.0, 0.0, 0.0, 0.0, 0.0, 0.0, 0.0, 0.0, 0.0, 0.0, 0.0, 0.0, 0.0, 0.0, 0.0, 0.0, 0.0, 0.0, 0.0, 0.0, 0.0, 0.0, 0.0, 0.0, 0.0, 0.0, 0.0, 0.0, 0.0, 0.0, 0.0, 0.0, 0.0, 0.0, 0.0, 0.0, 0.0, 0.0, 0.0, 0.0, 0.0, 0.0, 0.0, 0.0, 0.0, 0.0, 0.0, 0.0, 0.0, 0.0, 0.0, 0.0, 0.0, 0.0, 0.0, 0.0, 0.0, 0.0, 0.0, 0.0, 0.0, 0.0, 0.0, 0.0, 0.0, 0.0, 0.0, 0.0, 0.0, 0.0, 0.0, 0.0, 0.0, 0.0, 0.0, 0.0, 0.0, 0.0, 0.0, 0.0, 0.0, 0.0, 0.0, 0.0, 0.0, 0.0, 0.0, 0.0, 0.0, 0.0, 0.0, 0.0, 0.0, 0.0, 0.0, 0.0, 0.0, 0.0, 0.0, 0.0, 0.0, 0.0, 0.0, 0.0, 0.0, 0.0, 0.0, 0.0, 0.0, 0.0, 0.0, 0.0, 0.0, 0.0, 0.0, 0.0, 0.0, 0.0, 0.0, 0.0, 0.0, 0.0, 0.0, 0.0, 0.0, 0.0, 0.0, 0.0, 0.0, 0.0, 0.0, 0.0, 0.0, 0.0, 0.0, 0.0, 0.0, 0.0, 0.0, 0.0, 0.0, 0.0, 0.0, 0.0, 0.0, 0.0, 0.0, 0.0, 0.0, 0.0, 0.0, 0.0, 0.0, 0.0, 0.0, 0.0, 0.0, 0.0, 0.0, 0.0, 0.0, 0.0, 0.0, 0.0, 0.0, 0.0, 0.0, 0.0, 0.0, 0.0, 0.0, 0.0, 0.0, 0.0, 0.0, 0.0, 0.0, 0.0, 0.0, 0.0, 0.0, 0.0, 0.0, 0.0, 0.0, 0.0, 0.0, 0.0, 0.0, 0.0, 0.0, 0.0, 0.0, 0.0, 0.0, 0.0, 0.0, 0.0, 0.0, 0.0, 0.0, 0.0, 0.0, 0.0, 0.0, 0.0, 0.0, 0.0, 0.0, 0.0, 0.0, 0.0, 0.0, 0.0, 0.0, 0.0, 0.0, 0.0, 0.0, 0.0, 0.0, 0.0, 0.0, 0.0, 0.0, 0.0, 0.0, 0.0, 0.0, 0.0, 0.0, 0.0, 0.0, 0.0, 0.0, 0.0, 0.0, 0.0, 0.0, 0.0, 0.0, 0.0, 0.0, 0.0, 0.0, 0.0, 0.0, 0.0, 0.0, 0.0, 0.0, 0.0, 0.0, 0.0, 0.0, 0.0, 0.0, 0.0, 0.0, 0.0, 0.0, 0.0, 0.0, 0.0, 0.0, 0.0, 0.0, 0.0, 0.0, 0.0, 0.0, 0.0, 0.0, 0.0, 0.0, 0.0, 0.0, 0.0, 0.0, 0.0, 0.0, 0.0, 0.0, 0.0, 0.0, 0.0, 0.0, 0.0, 0.0, 0.0, 0.0, 0.0, 0.0, 0.0, 0.0, 0.0, 0.0, 0.0, 0.0, 0.0, 0.0, 0.0, 0.0, 0.0, 0.0, 0.0, 0.0, 0.0, 0.0, 0.0, 0.0, 0.0, 0.0, 0.0, 0.0, 0.0, 0.0, 0.0, 0.0, 0.0, 0.0, 0.0, 0.0, 0.0, 0.0, 0.0, 0.0, 0.0, 0.0, 0.0, 0.0, 0.0, 0.0, 0.0, 0.0, 0.0, 0.0, 0.0, 0.0, 0.0, 0.0, 0.0, 0.0, 0.0, 0.0, 0.0, 0.0, 0.0, 0.0, 0.0, 0.0, 0.0, 0.0, 0.0, 0.0, 0.0, 0.0, 0.0, 0.0, 0.0, 0.0, 0.0, 0.0, 0.0, 0.0, 0.0, 0.0, 0.0, 0.0, 0.0, 0.0, 0.0, 0.0, 0.0, 0.0, 0.0, 0.0, 0.0, 0.0, 0.0, 0.0, 0.0, 0.0, 0.0, 0.0, 0.0, 0.0, 0.0, 0.0, 0.0, 0.0, 0.0, 0.0, 0.0, 0.0, 0.0, 0.0, 0.0, 0.0, 0.0, 0.0, 0.0, 0.0, 0.0, 0.0, 0.0, 0.0, 0.0, 0.0, 0.0, 0.0, 0.0, 0.0, 0.0, 0.0, 0.0, 0.0, 0.0, 0.0, 0.0, 0.0, 0.0, 0.0, 0.0, 0.0, 0.0, 0.0, 0.0, 0.0, 0.0, 0.0, 0.0, 0.0, 0.0, 0.0, 0.0, 0.0, 0.0, 0.0])
me_kreis_010.materials.append(mat_st_ngel)
me_kreis_010.materials.append(mat_blumemitte)
me_kreis_010.materials.append(mat_material_001)
me_kreis_010.update()

# ---- objects
ob_bl_te = bpy.data.objects.new('Blüte', me_kreis_002)
ob_bl_te_001 = bpy.data.objects.new('Blüte.001', me_kreis_003)
ob_bl_te_002 = bpy.data.objects.new('Blüte.002', me_kreis_004)
ob_bl_te_003 = bpy.data.objects.new('Blüte.003', me_kreis_005)
ob_bl_te_004 = bpy.data.objects.new('Blüte.004', me_kreis_006)
ob_bl_te_005 = bpy.data.objects.new('Blüte.005', me_kreis_007)
ob_st_ngel = bpy.data.objects.new('Stängel', me_kreis_010)

# ---- transforms, parenting, visibility, modifiers, constraints
ob_bl_te.location = (1.469, -0.4383, 0.7554)
ob_bl_te.rotation_euler = (-0.4015, -8.677e-17, 1.766e-17)
ob_bl_te.scale = (0.1504, 0.1504, 0.1504)
ob_bl_te_001.location = (1.469, -0.4383, 0.7554)
ob_bl_te_001.rotation_euler = (-0.4015, -8.677e-17, -1.047)
ob_bl_te_001.scale = (0.1504, 0.1504, 0.1504)
ob_bl_te_002.location = (1.469, -0.4383, 0.7554)
ob_bl_te_002.rotation_euler = (-0.4015, -8.677e-17, -2.094)
ob_bl_te_002.scale = (0.1504, 0.1504, 0.1504)
ob_bl_te_003.location = (1.469, -0.4383, 0.7554)
ob_bl_te_003.rotation_euler = (-0.4015, -8.677e-17, -3.142)
ob_bl_te_003.scale = (0.1504, 0.1504, 0.1504)
ob_bl_te_004.location = (1.469, -0.4383, 0.7554)
ob_bl_te_004.rotation_euler = (-0.4015, -8.677e-17, -4.189)
ob_bl_te_004.scale = (0.1504, 0.1504, 0.1504)
ob_bl_te_005.location = (1.469, -0.4383, 0.7554)
ob_bl_te_005.rotation_euler = (-0.4015, -8.677e-17, -5.236)
ob_bl_te_005.scale = (0.1504, 0.1504, 0.1504)
ob_st_ngel.location = (1.917, -0.1407, 0.1292)
ob_st_ngel.rotation_euler = (-0.7746, 0.3501, -4.408)
ob_st_ngel.scale = (0.1504, 0.1504, 0.1504)

# ---- collection membership
col_collection.objects.link(ob_bl_te)
col_collection.objects.link(ob_bl_te_001)
col_collection.objects.link(ob_bl_te_002)
col_collection.objects.link(ob_bl_te_003)
col_collection.objects.link(ob_bl_te_004)
col_collection.objects.link(ob_bl_te_005)
col_collection.objects.link(ob_st_ngel)

# ---- scene / render settings (as saved in the file)
scene.frame_start = 1; scene.frame_end = 250; scene.frame_set(83)
scene.render.engine = 'BLENDER_EEVEE_NEXT'
scene.cycles.sampling_pattern = 'TABULATED_SOBOL'
scene.view_settings.view_transform = 'Standard'
bpy.context.view_layer.update()

# ---- added for rendering (the .blend has no active camera and no usable light): camera, sun
cam_auto = bpy.data.cameras.new('AutoCamera')
cam_auto.lens = 50.0
cam_auto.sensor_width = 36.0
cam_auto.clip_end = 1000.0
ob_auto_camera = bpy.data.objects.new('AutoCamera', cam_auto)
scene.collection.objects.link(ob_auto_camera)
ob_auto_camera.location = (3.51824, -2.90738, 1.96847)
ob_auto_camera.rotation_euler = (1.09748, -7.21219e-08, 0.694738)
scene.camera = ob_auto_camera
light_auto_sun = bpy.data.lights.new('AutoSun', 'SUN')
light_auto_sun.energy = 3.0
light_auto_sun.angle = 0.0523599
ob_auto_sun = bpy.data.objects.new('AutoSun', light_auto_sun)
scene.collection.objects.link(ob_auto_sun)
ob_auto_sun.rotation_euler = (0.872665, 0.174533, 0.523599)
bpy.context.view_layer.update()
